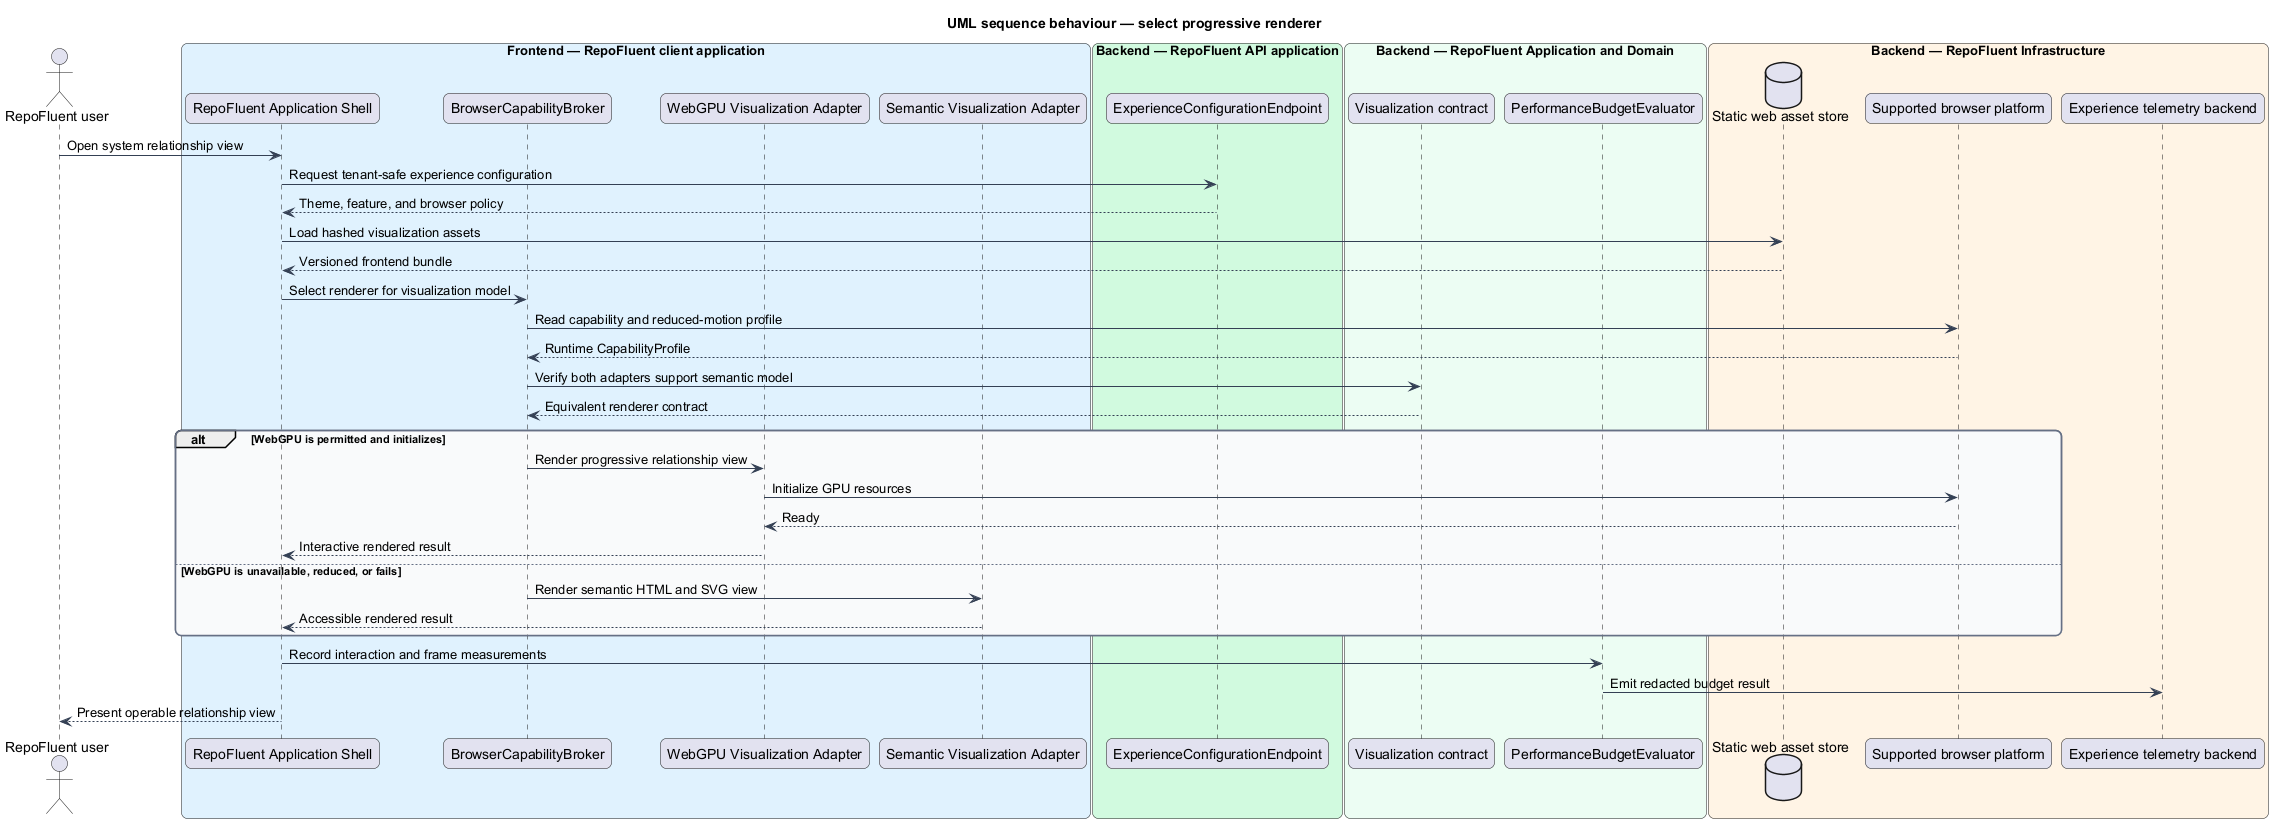

The diagram above was rendered by PlantUML. Its source (embedded in the PNG):
@startuml
title UML sequence behaviour — select progressive renderer
skinparam backgroundColor #FFFFFF
skinparam shadowing false
skinparam roundcorner 12
skinparam defaultFontName Arial
skinparam ArrowColor #344054
skinparam rectangle {
  BorderColor #344054
  FontColor #101828
}
skinparam package {
  BorderColor #667085
  FontColor #101828
  BackgroundColor #F9FAFB
}
actor "RepoFluent user" as actor
box "Frontend — RepoFluent client application" #E0F2FE
  participant "RepoFluent Application Shell" as shell
  participant "BrowserCapabilityBroker" as broker
  participant "WebGPU Visualization Adapter" as gpu
  participant "Semantic Visualization Adapter" as fallback
end box
box "Backend — RepoFluent API application" #D1FADF
  participant "ExperienceConfigurationEndpoint" as config
end box
box "Backend — RepoFluent Application and Domain" #ECFDF3
  participant "Visualization contract" as contract
  participant "PerformanceBudgetEvaluator" as budget
end box
box "Backend — RepoFluent Infrastructure" #FFF4E5
  database "Static web asset store" as assets
  participant "Supported browser platform" as browser
  participant "Experience telemetry backend" as rum
end box
actor -> shell : Open system relationship view
shell -> config : Request tenant-safe experience configuration
config --> shell : Theme, feature, and browser policy
shell -> assets : Load hashed visualization assets
assets --> shell : Versioned frontend bundle
shell -> broker : Select renderer for visualization model
broker -> browser : Read capability and reduced-motion profile
browser --> broker : Runtime CapabilityProfile
broker -> contract : Verify both adapters support semantic model
contract --> broker : Equivalent renderer contract
alt WebGPU is permitted and initializes
  broker -> gpu : Render progressive relationship view
  gpu -> browser : Initialize GPU resources
  browser --> gpu : Ready
  gpu --> shell : Interactive rendered result
else WebGPU is unavailable, reduced, or fails
  broker -> fallback : Render semantic HTML and SVG view
  fallback --> shell : Accessible rendered result
end
shell -> budget : Record interaction and frame measurements
budget -> rum : Emit redacted budget result
shell --> actor : Present operable relationship view
@enduml